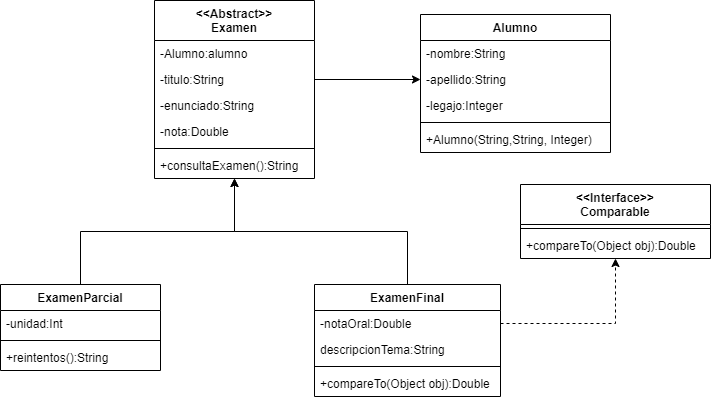

The diagram above was exported from draw.io. Its source (the exported page's mxGraphModel, read from the mxfile embedded in the PNG):
<mxGraphModel dx="1422" dy="762" grid="1" gridSize="10" guides="1" tooltips="1" connect="1" arrows="1" fold="1" page="1" pageScale="1" pageWidth="827" pageHeight="1169" math="0" shadow="0">
  <root>
    <mxCell id="0" />
    <mxCell id="1" parent="0" />
    <mxCell id="i62hRY0qt4GFDoADC345-1" value="Alumno" style="swimlane;fontStyle=1;align=center;verticalAlign=top;childLayout=stackLayout;horizontal=1;startSize=26;horizontalStack=0;resizeParent=1;resizeParentMax=0;resizeLast=0;collapsible=1;marginBottom=0;" parent="1" vertex="1">
      <mxGeometry x="520" y="200" width="190" height="138" as="geometry" />
    </mxCell>
    <mxCell id="i62hRY0qt4GFDoADC345-2" value="-nombre:String " style="text;strokeColor=none;fillColor=none;align=left;verticalAlign=top;spacingLeft=4;spacingRight=4;overflow=hidden;rotatable=0;points=[[0,0.5],[1,0.5]];portConstraint=eastwest;" parent="i62hRY0qt4GFDoADC345-1" vertex="1">
      <mxGeometry y="26" width="190" height="26" as="geometry" />
    </mxCell>
    <mxCell id="i62hRY0qt4GFDoADC345-5" value="-apellido:String" style="text;strokeColor=none;fillColor=none;align=left;verticalAlign=top;spacingLeft=4;spacingRight=4;overflow=hidden;rotatable=0;points=[[0,0.5],[1,0.5]];portConstraint=eastwest;" parent="i62hRY0qt4GFDoADC345-1" vertex="1">
      <mxGeometry y="52" width="190" height="26" as="geometry" />
    </mxCell>
    <mxCell id="i62hRY0qt4GFDoADC345-6" value="-legajo:Integer" style="text;strokeColor=none;fillColor=none;align=left;verticalAlign=top;spacingLeft=4;spacingRight=4;overflow=hidden;rotatable=0;points=[[0,0.5],[1,0.5]];portConstraint=eastwest;" parent="i62hRY0qt4GFDoADC345-1" vertex="1">
      <mxGeometry y="78" width="190" height="26" as="geometry" />
    </mxCell>
    <mxCell id="i62hRY0qt4GFDoADC345-3" value="" style="line;strokeWidth=1;fillColor=none;align=left;verticalAlign=middle;spacingTop=-1;spacingLeft=3;spacingRight=3;rotatable=0;labelPosition=right;points=[];portConstraint=eastwest;" parent="i62hRY0qt4GFDoADC345-1" vertex="1">
      <mxGeometry y="104" width="190" height="8" as="geometry" />
    </mxCell>
    <mxCell id="i62hRY0qt4GFDoADC345-4" value="+Alumno(String,String, Integer)" style="text;strokeColor=none;fillColor=none;align=left;verticalAlign=top;spacingLeft=4;spacingRight=4;overflow=hidden;rotatable=0;points=[[0,0.5],[1,0.5]];portConstraint=eastwest;" parent="i62hRY0qt4GFDoADC345-1" vertex="1">
      <mxGeometry y="112" width="190" height="26" as="geometry" />
    </mxCell>
    <mxCell id="i62hRY0qt4GFDoADC345-7" value="&lt;&lt;Abstract&gt;&gt;&#10;Examen" style="swimlane;fontStyle=1;align=center;verticalAlign=top;childLayout=stackLayout;horizontal=1;startSize=40;horizontalStack=0;resizeParent=1;resizeParentMax=0;resizeLast=0;collapsible=1;marginBottom=0;" parent="1" vertex="1">
      <mxGeometry x="254" y="186" width="160" height="178" as="geometry" />
    </mxCell>
    <mxCell id="i62hRY0qt4GFDoADC345-8" value="-Alumno:alumno" style="text;strokeColor=none;fillColor=none;align=left;verticalAlign=top;spacingLeft=4;spacingRight=4;overflow=hidden;rotatable=0;points=[[0,0.5],[1,0.5]];portConstraint=eastwest;" parent="i62hRY0qt4GFDoADC345-7" vertex="1">
      <mxGeometry y="40" width="160" height="26" as="geometry" />
    </mxCell>
    <mxCell id="i62hRY0qt4GFDoADC345-12" value="-titulo:String" style="text;strokeColor=none;fillColor=none;align=left;verticalAlign=top;spacingLeft=4;spacingRight=4;overflow=hidden;rotatable=0;points=[[0,0.5],[1,0.5]];portConstraint=eastwest;" parent="i62hRY0qt4GFDoADC345-7" vertex="1">
      <mxGeometry y="66" width="160" height="26" as="geometry" />
    </mxCell>
    <mxCell id="i62hRY0qt4GFDoADC345-11" value="-enunciado:String" style="text;strokeColor=none;fillColor=none;align=left;verticalAlign=top;spacingLeft=4;spacingRight=4;overflow=hidden;rotatable=0;points=[[0,0.5],[1,0.5]];portConstraint=eastwest;" parent="i62hRY0qt4GFDoADC345-7" vertex="1">
      <mxGeometry y="92" width="160" height="26" as="geometry" />
    </mxCell>
    <mxCell id="i62hRY0qt4GFDoADC345-14" value="-nota:Double" style="text;strokeColor=none;fillColor=none;align=left;verticalAlign=top;spacingLeft=4;spacingRight=4;overflow=hidden;rotatable=0;points=[[0,0.5],[1,0.5]];portConstraint=eastwest;" parent="i62hRY0qt4GFDoADC345-7" vertex="1">
      <mxGeometry y="118" width="160" height="26" as="geometry" />
    </mxCell>
    <mxCell id="i62hRY0qt4GFDoADC345-9" value="" style="line;strokeWidth=1;fillColor=none;align=left;verticalAlign=middle;spacingTop=-1;spacingLeft=3;spacingRight=3;rotatable=0;labelPosition=right;points=[];portConstraint=eastwest;" parent="i62hRY0qt4GFDoADC345-7" vertex="1">
      <mxGeometry y="144" width="160" height="8" as="geometry" />
    </mxCell>
    <mxCell id="i62hRY0qt4GFDoADC345-10" value="+consultaExamen():String" style="text;strokeColor=none;fillColor=none;align=left;verticalAlign=top;spacingLeft=4;spacingRight=4;overflow=hidden;rotatable=0;points=[[0,0.5],[1,0.5]];portConstraint=eastwest;" parent="i62hRY0qt4GFDoADC345-7" vertex="1">
      <mxGeometry y="152" width="160" height="26" as="geometry" />
    </mxCell>
    <mxCell id="i62hRY0qt4GFDoADC345-13" style="edgeStyle=orthogonalEdgeStyle;rounded=0;orthogonalLoop=1;jettySize=auto;html=1;entryX=0;entryY=0.5;entryDx=0;entryDy=0;" parent="1" source="i62hRY0qt4GFDoADC345-12" target="i62hRY0qt4GFDoADC345-5" edge="1">
      <mxGeometry relative="1" as="geometry" />
    </mxCell>
    <mxCell id="i62hRY0qt4GFDoADC345-23" style="edgeStyle=orthogonalEdgeStyle;rounded=0;orthogonalLoop=1;jettySize=auto;html=1;" parent="1" source="i62hRY0qt4GFDoADC345-15" target="i62hRY0qt4GFDoADC345-7" edge="1">
      <mxGeometry relative="1" as="geometry" />
    </mxCell>
    <mxCell id="i62hRY0qt4GFDoADC345-15" value="ExamenFinal" style="swimlane;fontStyle=1;align=center;verticalAlign=top;childLayout=stackLayout;horizontal=1;startSize=26;horizontalStack=0;resizeParent=1;resizeParentMax=0;resizeLast=0;collapsible=1;marginBottom=0;" parent="1" vertex="1">
      <mxGeometry x="414" y="470" width="186" height="112" as="geometry" />
    </mxCell>
    <mxCell id="i62hRY0qt4GFDoADC345-16" value="-notaOral:Double" style="text;strokeColor=none;fillColor=none;align=left;verticalAlign=top;spacingLeft=4;spacingRight=4;overflow=hidden;rotatable=0;points=[[0,0.5],[1,0.5]];portConstraint=eastwest;" parent="i62hRY0qt4GFDoADC345-15" vertex="1">
      <mxGeometry y="26" width="186" height="26" as="geometry" />
    </mxCell>
    <mxCell id="i62hRY0qt4GFDoADC345-28" value="descripcionTema:String" style="text;strokeColor=none;fillColor=none;align=left;verticalAlign=top;spacingLeft=4;spacingRight=4;overflow=hidden;rotatable=0;points=[[0,0.5],[1,0.5]];portConstraint=eastwest;" parent="i62hRY0qt4GFDoADC345-15" vertex="1">
      <mxGeometry y="52" width="186" height="26" as="geometry" />
    </mxCell>
    <mxCell id="i62hRY0qt4GFDoADC345-17" value="" style="line;strokeWidth=1;fillColor=none;align=left;verticalAlign=middle;spacingTop=-1;spacingLeft=3;spacingRight=3;rotatable=0;labelPosition=right;points=[];portConstraint=eastwest;" parent="i62hRY0qt4GFDoADC345-15" vertex="1">
      <mxGeometry y="78" width="186" height="8" as="geometry" />
    </mxCell>
    <mxCell id="i62hRY0qt4GFDoADC345-18" value="+compareTo(Object obj):Double" style="text;strokeColor=none;fillColor=none;align=left;verticalAlign=top;spacingLeft=4;spacingRight=4;overflow=hidden;rotatable=0;points=[[0,0.5],[1,0.5]];portConstraint=eastwest;" parent="i62hRY0qt4GFDoADC345-15" vertex="1">
      <mxGeometry y="86" width="186" height="26" as="geometry" />
    </mxCell>
    <mxCell id="i62hRY0qt4GFDoADC345-24" style="edgeStyle=orthogonalEdgeStyle;rounded=0;orthogonalLoop=1;jettySize=auto;html=1;" parent="1" source="i62hRY0qt4GFDoADC345-19" target="i62hRY0qt4GFDoADC345-7" edge="1">
      <mxGeometry relative="1" as="geometry" />
    </mxCell>
    <mxCell id="i62hRY0qt4GFDoADC345-19" value="ExamenParcial" style="swimlane;fontStyle=1;align=center;verticalAlign=top;childLayout=stackLayout;horizontal=1;startSize=26;horizontalStack=0;resizeParent=1;resizeParentMax=0;resizeLast=0;collapsible=1;marginBottom=0;" parent="1" vertex="1">
      <mxGeometry x="100" y="470" width="160" height="86" as="geometry" />
    </mxCell>
    <mxCell id="i62hRY0qt4GFDoADC345-20" value="-unidad:Int" style="text;strokeColor=none;fillColor=none;align=left;verticalAlign=top;spacingLeft=4;spacingRight=4;overflow=hidden;rotatable=0;points=[[0,0.5],[1,0.5]];portConstraint=eastwest;" parent="i62hRY0qt4GFDoADC345-19" vertex="1">
      <mxGeometry y="26" width="160" height="26" as="geometry" />
    </mxCell>
    <mxCell id="i62hRY0qt4GFDoADC345-21" value="" style="line;strokeWidth=1;fillColor=none;align=left;verticalAlign=middle;spacingTop=-1;spacingLeft=3;spacingRight=3;rotatable=0;labelPosition=right;points=[];portConstraint=eastwest;" parent="i62hRY0qt4GFDoADC345-19" vertex="1">
      <mxGeometry y="52" width="160" height="8" as="geometry" />
    </mxCell>
    <mxCell id="i62hRY0qt4GFDoADC345-22" value="+reintentos():String" style="text;strokeColor=none;fillColor=none;align=left;verticalAlign=top;spacingLeft=4;spacingRight=4;overflow=hidden;rotatable=0;points=[[0,0.5],[1,0.5]];portConstraint=eastwest;" parent="i62hRY0qt4GFDoADC345-19" vertex="1">
      <mxGeometry y="60" width="160" height="26" as="geometry" />
    </mxCell>
    <mxCell id="i62hRY0qt4GFDoADC345-31" value="&lt;&lt;Interface&gt;&gt;&#10;Comparable" style="swimlane;fontStyle=1;align=center;verticalAlign=top;childLayout=stackLayout;horizontal=1;startSize=40;horizontalStack=0;resizeParent=1;resizeParentMax=0;resizeLast=0;collapsible=1;marginBottom=0;" parent="1" vertex="1">
      <mxGeometry x="620" y="370" width="190" height="74" as="geometry" />
    </mxCell>
    <mxCell id="i62hRY0qt4GFDoADC345-33" value="" style="line;strokeWidth=1;fillColor=none;align=left;verticalAlign=middle;spacingTop=-1;spacingLeft=3;spacingRight=3;rotatable=0;labelPosition=right;points=[];portConstraint=eastwest;" parent="i62hRY0qt4GFDoADC345-31" vertex="1">
      <mxGeometry y="40" width="190" height="8" as="geometry" />
    </mxCell>
    <mxCell id="i62hRY0qt4GFDoADC345-34" value="+compareTo(Object obj):Double" style="text;strokeColor=none;fillColor=none;align=left;verticalAlign=top;spacingLeft=4;spacingRight=4;overflow=hidden;rotatable=0;points=[[0,0.5],[1,0.5]];portConstraint=eastwest;" parent="i62hRY0qt4GFDoADC345-31" vertex="1">
      <mxGeometry y="48" width="190" height="26" as="geometry" />
    </mxCell>
    <mxCell id="i62hRY0qt4GFDoADC345-35" style="edgeStyle=orthogonalEdgeStyle;rounded=0;orthogonalLoop=1;jettySize=auto;html=1;dashed=1;" parent="1" source="i62hRY0qt4GFDoADC345-16" target="i62hRY0qt4GFDoADC345-31" edge="1">
      <mxGeometry relative="1" as="geometry" />
    </mxCell>
  </root>
</mxGraphModel>